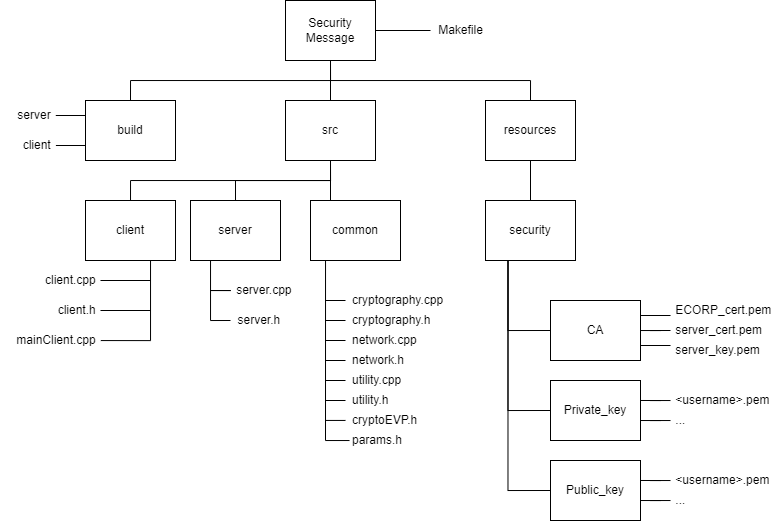

The diagram above was exported from draw.io. Its source (the exported page's mxGraphModel, read from the mxfile embedded in the PNG):
<mxGraphModel dx="981" dy="529" grid="1" gridSize="10" guides="1" tooltips="1" connect="1" arrows="1" fold="1" page="1" pageScale="1" pageWidth="827" pageHeight="1169" math="0" shadow="0">
  <root>
    <mxCell id="0" />
    <mxCell id="1" parent="0" />
    <mxCell id="g_VPvhVFdfRuhsSHOE-Y-6" style="edgeStyle=orthogonalEdgeStyle;rounded=0;orthogonalLoop=1;jettySize=auto;html=1;entryX=0.5;entryY=0;entryDx=0;entryDy=0;exitX=0.5;exitY=1;exitDx=0;exitDy=0;endArrow=none;endFill=0;" parent="1" source="g_VPvhVFdfRuhsSHOE-Y-2" edge="1">
      <mxGeometry relative="1" as="geometry">
        <mxPoint x="340" y="120" as="targetPoint" />
      </mxGeometry>
    </mxCell>
    <mxCell id="g_VPvhVFdfRuhsSHOE-Y-7" style="edgeStyle=orthogonalEdgeStyle;rounded=0;orthogonalLoop=1;jettySize=auto;html=1;exitX=0.5;exitY=1;exitDx=0;exitDy=0;endArrow=none;endFill=0;" parent="1" source="g_VPvhVFdfRuhsSHOE-Y-2" edge="1">
      <mxGeometry relative="1" as="geometry">
        <mxPoint x="740" y="120" as="targetPoint" />
      </mxGeometry>
    </mxCell>
    <mxCell id="g_VPvhVFdfRuhsSHOE-Y-8" style="edgeStyle=orthogonalEdgeStyle;rounded=0;orthogonalLoop=1;jettySize=auto;html=1;exitX=0.5;exitY=1;exitDx=0;exitDy=0;entryX=0.5;entryY=0;entryDx=0;entryDy=0;endArrow=none;endFill=0;" parent="1" source="g_VPvhVFdfRuhsSHOE-Y-2" edge="1">
      <mxGeometry relative="1" as="geometry">
        <mxPoint x="540" y="120" as="targetPoint" />
      </mxGeometry>
    </mxCell>
    <mxCell id="g_VPvhVFdfRuhsSHOE-Y-15" style="edgeStyle=orthogonalEdgeStyle;rounded=0;orthogonalLoop=1;jettySize=auto;html=1;startArrow=none;startFill=0;endArrow=none;endFill=0;" parent="1" source="g_VPvhVFdfRuhsSHOE-Y-2" edge="1">
      <mxGeometry relative="1" as="geometry">
        <mxPoint x="640" y="50" as="targetPoint" />
      </mxGeometry>
    </mxCell>
    <mxCell id="g_VPvhVFdfRuhsSHOE-Y-2" value="Security Message" style="rounded=0;whiteSpace=wrap;html=1;" parent="1" vertex="1">
      <mxGeometry x="495" y="20" width="90" height="60" as="geometry" />
    </mxCell>
    <mxCell id="g_VPvhVFdfRuhsSHOE-Y-12" style="edgeStyle=orthogonalEdgeStyle;rounded=0;orthogonalLoop=1;jettySize=auto;html=1;exitX=0.5;exitY=1;exitDx=0;exitDy=0;" parent="1" source="g_VPvhVFdfRuhsSHOE-Y-19" edge="1">
      <mxGeometry relative="1" as="geometry">
        <mxPoint x="540" y="180" as="sourcePoint" />
        <mxPoint x="540" y="240" as="targetPoint" />
      </mxGeometry>
    </mxCell>
    <mxCell id="g_VPvhVFdfRuhsSHOE-Y-14" style="edgeStyle=orthogonalEdgeStyle;rounded=0;orthogonalLoop=1;jettySize=auto;html=1;exitX=0.5;exitY=1;exitDx=0;exitDy=0;entryX=0.5;entryY=0;entryDx=0;entryDy=0;" parent="1" edge="1">
      <mxGeometry relative="1" as="geometry">
        <mxPoint x="540" y="180" as="sourcePoint" />
        <mxPoint x="340" y="240" as="targetPoint" />
        <Array as="points">
          <mxPoint x="540" y="200" />
          <mxPoint x="340" y="200" />
        </Array>
      </mxGeometry>
    </mxCell>
    <mxCell id="g_VPvhVFdfRuhsSHOE-Y-18" value="Makefile" style="text;html=1;align=center;verticalAlign=middle;resizable=0;points=[];autosize=1;strokeColor=none;fillColor=none;" parent="1" vertex="1">
      <mxGeometry x="640" y="40" width="60" height="20" as="geometry" />
    </mxCell>
    <mxCell id="g_VPvhVFdfRuhsSHOE-Y-30" style="edgeStyle=orthogonalEdgeStyle;rounded=0;orthogonalLoop=1;jettySize=auto;html=1;exitX=0.5;exitY=1;exitDx=0;exitDy=0;endArrow=none;endFill=0;" parent="1" source="g_VPvhVFdfRuhsSHOE-Y-19" target="g_VPvhVFdfRuhsSHOE-Y-27" edge="1">
      <mxGeometry relative="1" as="geometry">
        <Array as="points">
          <mxPoint x="540" y="200" />
          <mxPoint x="445" y="200" />
        </Array>
      </mxGeometry>
    </mxCell>
    <mxCell id="g_VPvhVFdfRuhsSHOE-Y-19" value="src" style="rounded=0;whiteSpace=wrap;html=1;" parent="1" vertex="1">
      <mxGeometry x="495" y="120" width="90" height="60" as="geometry" />
    </mxCell>
    <mxCell id="g_VPvhVFdfRuhsSHOE-Y-71" style="edgeStyle=orthogonalEdgeStyle;rounded=0;orthogonalLoop=1;jettySize=auto;html=1;exitX=0.5;exitY=1;exitDx=0;exitDy=0;entryX=0.5;entryY=0;entryDx=0;entryDy=0;startArrow=none;startFill=0;endArrow=none;endFill=0;" parent="1" source="g_VPvhVFdfRuhsSHOE-Y-20" target="g_VPvhVFdfRuhsSHOE-Y-29" edge="1">
      <mxGeometry relative="1" as="geometry" />
    </mxCell>
    <mxCell id="g_VPvhVFdfRuhsSHOE-Y-20" value="resources" style="rounded=0;whiteSpace=wrap;html=1;" parent="1" vertex="1">
      <mxGeometry x="695" y="120" width="90" height="60" as="geometry" />
    </mxCell>
    <mxCell id="g_VPvhVFdfRuhsSHOE-Y-22" style="edgeStyle=orthogonalEdgeStyle;rounded=0;orthogonalLoop=1;jettySize=auto;html=1;exitX=0;exitY=0.25;exitDx=0;exitDy=0;startArrow=none;startFill=0;endArrow=none;endFill=0;entryX=1.005;entryY=0.536;entryDx=0;entryDy=0;entryPerimeter=0;" parent="1" source="g_VPvhVFdfRuhsSHOE-Y-21" target="g_VPvhVFdfRuhsSHOE-Y-24" edge="1">
      <mxGeometry relative="1" as="geometry">
        <mxPoint x="250" y="134.79310344827593" as="targetPoint" />
      </mxGeometry>
    </mxCell>
    <mxCell id="g_VPvhVFdfRuhsSHOE-Y-23" style="edgeStyle=orthogonalEdgeStyle;rounded=0;orthogonalLoop=1;jettySize=auto;html=1;exitX=0;exitY=0.75;exitDx=0;exitDy=0;startArrow=none;startFill=0;endArrow=none;endFill=0;entryX=1.007;entryY=0.521;entryDx=0;entryDy=0;entryPerimeter=0;" parent="1" source="g_VPvhVFdfRuhsSHOE-Y-21" target="g_VPvhVFdfRuhsSHOE-Y-25" edge="1">
      <mxGeometry relative="1" as="geometry">
        <mxPoint x="250" y="165.1379310344828" as="targetPoint" />
      </mxGeometry>
    </mxCell>
    <mxCell id="g_VPvhVFdfRuhsSHOE-Y-21" value="build" style="rounded=0;whiteSpace=wrap;html=1;" parent="1" vertex="1">
      <mxGeometry x="295" y="120" width="90" height="60" as="geometry" />
    </mxCell>
    <mxCell id="g_VPvhVFdfRuhsSHOE-Y-24" value="server&amp;nbsp;" style="text;html=1;align=right;verticalAlign=middle;resizable=0;points=[];autosize=1;strokeColor=none;fillColor=none;" parent="1" vertex="1">
      <mxGeometry x="215" y="125" width="50" height="20" as="geometry" />
    </mxCell>
    <mxCell id="g_VPvhVFdfRuhsSHOE-Y-25" value="client&amp;nbsp;" style="text;html=1;align=right;verticalAlign=middle;resizable=0;points=[];autosize=1;strokeColor=none;fillColor=none;" parent="1" vertex="1">
      <mxGeometry x="215" y="155" width="50" height="20" as="geometry" />
    </mxCell>
    <mxCell id="g_VPvhVFdfRuhsSHOE-Y-32" style="edgeStyle=orthogonalEdgeStyle;rounded=0;orthogonalLoop=1;jettySize=auto;html=1;exitX=0.75;exitY=1;exitDx=0;exitDy=0;endArrow=none;endFill=0;entryX=1.003;entryY=0.503;entryDx=0;entryDy=0;entryPerimeter=0;startArrow=none;startFill=0;" parent="1" source="g_VPvhVFdfRuhsSHOE-Y-26" target="g_VPvhVFdfRuhsSHOE-Y-33" edge="1">
      <mxGeometry relative="1" as="geometry">
        <mxPoint x="320" y="360" as="targetPoint" />
        <Array as="points">
          <mxPoint x="360" y="280" />
          <mxPoint x="360" y="360" />
        </Array>
      </mxGeometry>
    </mxCell>
    <mxCell id="g_VPvhVFdfRuhsSHOE-Y-26" value="client" style="rounded=0;whiteSpace=wrap;html=1;" parent="1" vertex="1">
      <mxGeometry x="295" y="220" width="90" height="60" as="geometry" />
    </mxCell>
    <mxCell id="g_VPvhVFdfRuhsSHOE-Y-46" style="edgeStyle=orthogonalEdgeStyle;rounded=0;orthogonalLoop=1;jettySize=auto;html=1;exitX=0.25;exitY=1;exitDx=0;exitDy=0;entryX=0;entryY=0.5;entryDx=0;entryDy=0;entryPerimeter=0;startArrow=none;startFill=0;endArrow=none;endFill=0;" parent="1" source="g_VPvhVFdfRuhsSHOE-Y-27" target="g_VPvhVFdfRuhsSHOE-Y-43" edge="1">
      <mxGeometry relative="1" as="geometry">
        <Array as="points">
          <mxPoint x="420" y="280" />
          <mxPoint x="420" y="340" />
        </Array>
      </mxGeometry>
    </mxCell>
    <mxCell id="g_VPvhVFdfRuhsSHOE-Y-27" value="server" style="rounded=0;whiteSpace=wrap;html=1;" parent="1" vertex="1">
      <mxGeometry x="400" y="220" width="90" height="60" as="geometry" />
    </mxCell>
    <mxCell id="g_VPvhVFdfRuhsSHOE-Y-58" style="edgeStyle=orthogonalEdgeStyle;rounded=0;orthogonalLoop=1;jettySize=auto;html=1;exitX=0.167;exitY=1;exitDx=0;exitDy=0;startArrow=none;startFill=0;endArrow=none;endFill=0;exitPerimeter=0;" parent="1" source="g_VPvhVFdfRuhsSHOE-Y-28" edge="1">
      <mxGeometry relative="1" as="geometry">
        <mxPoint x="559" y="460" as="targetPoint" />
        <Array as="points">
          <mxPoint x="535" y="460" />
          <mxPoint x="559" y="460" />
        </Array>
      </mxGeometry>
    </mxCell>
    <mxCell id="g_VPvhVFdfRuhsSHOE-Y-28" value="common" style="rounded=0;whiteSpace=wrap;html=1;" parent="1" vertex="1">
      <mxGeometry x="520" y="220" width="90" height="60" as="geometry" />
    </mxCell>
    <mxCell id="g_VPvhVFdfRuhsSHOE-Y-75" style="edgeStyle=orthogonalEdgeStyle;rounded=0;orthogonalLoop=1;jettySize=auto;html=1;exitX=0.25;exitY=1;exitDx=0;exitDy=0;entryX=0;entryY=0.5;entryDx=0;entryDy=0;startArrow=none;startFill=0;endArrow=none;endFill=0;" parent="1" source="g_VPvhVFdfRuhsSHOE-Y-29" target="g_VPvhVFdfRuhsSHOE-Y-74" edge="1">
      <mxGeometry relative="1" as="geometry" />
    </mxCell>
    <mxCell id="g_VPvhVFdfRuhsSHOE-Y-76" style="edgeStyle=orthogonalEdgeStyle;rounded=0;orthogonalLoop=1;jettySize=auto;html=1;exitX=0.25;exitY=1;exitDx=0;exitDy=0;entryX=0;entryY=0.5;entryDx=0;entryDy=0;startArrow=none;startFill=0;endArrow=none;endFill=0;" parent="1" source="g_VPvhVFdfRuhsSHOE-Y-29" target="g_VPvhVFdfRuhsSHOE-Y-73" edge="1">
      <mxGeometry relative="1" as="geometry" />
    </mxCell>
    <mxCell id="g_VPvhVFdfRuhsSHOE-Y-77" style="edgeStyle=orthogonalEdgeStyle;rounded=0;orthogonalLoop=1;jettySize=auto;html=1;exitX=0.25;exitY=1;exitDx=0;exitDy=0;entryX=0;entryY=0.5;entryDx=0;entryDy=0;startArrow=none;startFill=0;endArrow=none;endFill=0;" parent="1" source="g_VPvhVFdfRuhsSHOE-Y-29" target="g_VPvhVFdfRuhsSHOE-Y-72" edge="1">
      <mxGeometry relative="1" as="geometry" />
    </mxCell>
    <mxCell id="g_VPvhVFdfRuhsSHOE-Y-29" value="security" style="rounded=0;whiteSpace=wrap;html=1;" parent="1" vertex="1">
      <mxGeometry x="695" y="220" width="90" height="60" as="geometry" />
    </mxCell>
    <mxCell id="g_VPvhVFdfRuhsSHOE-Y-33" value="mainClient.cpp&amp;nbsp;" style="text;html=1;align=right;verticalAlign=middle;resizable=0;points=[];autosize=1;strokeColor=none;fillColor=none;" parent="1" vertex="1">
      <mxGeometry x="210" y="350" width="100" height="20" as="geometry" />
    </mxCell>
    <mxCell id="g_VPvhVFdfRuhsSHOE-Y-48" style="edgeStyle=orthogonalEdgeStyle;rounded=0;orthogonalLoop=1;jettySize=auto;html=1;startArrow=none;startFill=0;endArrow=none;endFill=0;" parent="1" source="g_VPvhVFdfRuhsSHOE-Y-35" edge="1">
      <mxGeometry relative="1" as="geometry">
        <mxPoint x="360" y="330" as="targetPoint" />
      </mxGeometry>
    </mxCell>
    <mxCell id="g_VPvhVFdfRuhsSHOE-Y-35" value="client.h&amp;nbsp;" style="text;html=1;align=right;verticalAlign=middle;resizable=0;points=[];autosize=1;strokeColor=none;fillColor=none;" parent="1" vertex="1">
      <mxGeometry x="250" y="320" width="60" height="20" as="geometry" />
    </mxCell>
    <mxCell id="g_VPvhVFdfRuhsSHOE-Y-49" style="edgeStyle=orthogonalEdgeStyle;rounded=0;orthogonalLoop=1;jettySize=auto;html=1;startArrow=none;startFill=0;endArrow=none;endFill=0;" parent="1" source="g_VPvhVFdfRuhsSHOE-Y-36" edge="1">
      <mxGeometry relative="1" as="geometry">
        <mxPoint x="360" y="300" as="targetPoint" />
      </mxGeometry>
    </mxCell>
    <mxCell id="g_VPvhVFdfRuhsSHOE-Y-36" value="client.cpp&amp;nbsp;" style="text;html=1;align=right;verticalAlign=middle;resizable=0;points=[];autosize=1;strokeColor=none;fillColor=none;" parent="1" vertex="1">
      <mxGeometry x="240" y="290" width="70" height="20" as="geometry" />
    </mxCell>
    <mxCell id="g_VPvhVFdfRuhsSHOE-Y-43" value="server.h&amp;nbsp;" style="text;html=1;align=center;verticalAlign=middle;resizable=0;points=[];autosize=1;strokeColor=none;fillColor=none;" parent="1" vertex="1">
      <mxGeometry x="440" y="330" width="60" height="20" as="geometry" />
    </mxCell>
    <mxCell id="g_VPvhVFdfRuhsSHOE-Y-47" style="edgeStyle=orthogonalEdgeStyle;rounded=0;orthogonalLoop=1;jettySize=auto;html=1;startArrow=none;startFill=0;endArrow=none;endFill=0;" parent="1" source="g_VPvhVFdfRuhsSHOE-Y-44" edge="1">
      <mxGeometry relative="1" as="geometry">
        <mxPoint x="420" y="310" as="targetPoint" />
      </mxGeometry>
    </mxCell>
    <mxCell id="g_VPvhVFdfRuhsSHOE-Y-44" value="server.cpp&amp;nbsp;" style="text;html=1;align=center;verticalAlign=middle;resizable=0;points=[];autosize=1;strokeColor=none;fillColor=none;" parent="1" vertex="1">
      <mxGeometry x="440" y="300" width="70" height="20" as="geometry" />
    </mxCell>
    <mxCell id="g_VPvhVFdfRuhsSHOE-Y-63" style="edgeStyle=orthogonalEdgeStyle;rounded=0;orthogonalLoop=1;jettySize=auto;html=1;startArrow=none;startFill=0;endArrow=none;endFill=0;" parent="1" edge="1">
      <mxGeometry relative="1" as="geometry">
        <mxPoint x="535.0000000000001" y="320" as="targetPoint" />
        <mxPoint x="555" y="320" as="sourcePoint" />
      </mxGeometry>
    </mxCell>
    <mxCell id="g_VPvhVFdfRuhsSHOE-Y-50" value="cryptography.cpp&amp;nbsp;" style="text;html=1;align=left;verticalAlign=middle;resizable=0;points=[];autosize=1;strokeColor=none;fillColor=none;" parent="1" vertex="1">
      <mxGeometry x="560" y="310" width="110" height="20" as="geometry" />
    </mxCell>
    <mxCell id="g_VPvhVFdfRuhsSHOE-Y-52" value="network.cpp&amp;nbsp;" style="text;html=1;align=left;verticalAlign=middle;resizable=0;points=[];autosize=1;strokeColor=none;fillColor=none;" parent="1" vertex="1">
      <mxGeometry x="560" y="350" width="80" height="20" as="geometry" />
    </mxCell>
    <mxCell id="g_VPvhVFdfRuhsSHOE-Y-53" value="utility.h&amp;nbsp;" style="text;html=1;align=left;verticalAlign=middle;resizable=0;points=[];autosize=1;strokeColor=none;fillColor=none;" parent="1" vertex="1">
      <mxGeometry x="560" y="410" width="60" height="20" as="geometry" />
    </mxCell>
    <mxCell id="g_VPvhVFdfRuhsSHOE-Y-54" value="cryptoEVP.h&amp;nbsp;" style="text;html=1;align=left;verticalAlign=middle;resizable=0;points=[];autosize=1;strokeColor=none;fillColor=none;" parent="1" vertex="1">
      <mxGeometry x="560" y="430" width="80" height="20" as="geometry" />
    </mxCell>
    <mxCell id="g_VPvhVFdfRuhsSHOE-Y-55" value="cryptography.h&amp;nbsp;" style="text;html=1;align=left;verticalAlign=middle;resizable=0;points=[];autosize=1;strokeColor=none;fillColor=none;" parent="1" vertex="1">
      <mxGeometry x="560" y="330" width="100" height="20" as="geometry" />
    </mxCell>
    <mxCell id="g_VPvhVFdfRuhsSHOE-Y-56" value="network.h&amp;nbsp;" style="text;html=1;align=left;verticalAlign=middle;resizable=0;points=[];autosize=1;strokeColor=none;fillColor=none;" parent="1" vertex="1">
      <mxGeometry x="560" y="370" width="70" height="20" as="geometry" />
    </mxCell>
    <mxCell id="g_VPvhVFdfRuhsSHOE-Y-57" value="utility.cpp&amp;nbsp;" style="text;html=1;align=left;verticalAlign=middle;resizable=0;points=[];autosize=1;strokeColor=none;fillColor=none;" parent="1" vertex="1">
      <mxGeometry x="560" y="390" width="70" height="20" as="geometry" />
    </mxCell>
    <mxCell id="g_VPvhVFdfRuhsSHOE-Y-51" value="params.h&amp;nbsp;" style="text;html=1;align=left;verticalAlign=middle;resizable=0;points=[];autosize=1;strokeColor=none;fillColor=none;" parent="1" vertex="1">
      <mxGeometry x="560" y="450" width="70" height="20" as="geometry" />
    </mxCell>
    <mxCell id="g_VPvhVFdfRuhsSHOE-Y-65" style="edgeStyle=orthogonalEdgeStyle;rounded=0;orthogonalLoop=1;jettySize=auto;html=1;startArrow=none;startFill=0;endArrow=none;endFill=0;" parent="1" edge="1">
      <mxGeometry relative="1" as="geometry">
        <mxPoint x="535.0000000000001" y="340" as="targetPoint" />
        <mxPoint x="555" y="340" as="sourcePoint" />
      </mxGeometry>
    </mxCell>
    <mxCell id="g_VPvhVFdfRuhsSHOE-Y-66" style="edgeStyle=orthogonalEdgeStyle;rounded=0;orthogonalLoop=1;jettySize=auto;html=1;startArrow=none;startFill=0;endArrow=none;endFill=0;" parent="1" edge="1">
      <mxGeometry relative="1" as="geometry">
        <mxPoint x="535.0000000000001" y="360" as="targetPoint" />
        <mxPoint x="555" y="360" as="sourcePoint" />
      </mxGeometry>
    </mxCell>
    <mxCell id="g_VPvhVFdfRuhsSHOE-Y-67" style="edgeStyle=orthogonalEdgeStyle;rounded=0;orthogonalLoop=1;jettySize=auto;html=1;startArrow=none;startFill=0;endArrow=none;endFill=0;" parent="1" edge="1">
      <mxGeometry relative="1" as="geometry">
        <mxPoint x="535.0000000000001" y="380" as="targetPoint" />
        <mxPoint x="555" y="380" as="sourcePoint" />
      </mxGeometry>
    </mxCell>
    <mxCell id="g_VPvhVFdfRuhsSHOE-Y-68" style="edgeStyle=orthogonalEdgeStyle;rounded=0;orthogonalLoop=1;jettySize=auto;html=1;startArrow=none;startFill=0;endArrow=none;endFill=0;" parent="1" edge="1">
      <mxGeometry relative="1" as="geometry">
        <mxPoint x="535.0000000000001" y="400" as="targetPoint" />
        <mxPoint x="555" y="400" as="sourcePoint" />
      </mxGeometry>
    </mxCell>
    <mxCell id="g_VPvhVFdfRuhsSHOE-Y-69" style="edgeStyle=orthogonalEdgeStyle;rounded=0;orthogonalLoop=1;jettySize=auto;html=1;startArrow=none;startFill=0;endArrow=none;endFill=0;" parent="1" edge="1">
      <mxGeometry relative="1" as="geometry">
        <mxPoint x="535.0000000000001" y="420" as="targetPoint" />
        <mxPoint x="555" y="420" as="sourcePoint" />
      </mxGeometry>
    </mxCell>
    <mxCell id="g_VPvhVFdfRuhsSHOE-Y-70" style="edgeStyle=orthogonalEdgeStyle;rounded=0;orthogonalLoop=1;jettySize=auto;html=1;startArrow=none;startFill=0;endArrow=none;endFill=0;" parent="1" edge="1">
      <mxGeometry relative="1" as="geometry">
        <mxPoint x="535.0000000000001" y="439.94" as="targetPoint" />
        <mxPoint x="555" y="439.94" as="sourcePoint" />
      </mxGeometry>
    </mxCell>
    <mxCell id="g_VPvhVFdfRuhsSHOE-Y-81" style="edgeStyle=orthogonalEdgeStyle;rounded=0;orthogonalLoop=1;jettySize=auto;html=1;startArrow=none;startFill=0;endArrow=none;endFill=0;" parent="1" source="g_VPvhVFdfRuhsSHOE-Y-72" edge="1">
      <mxGeometry relative="1" as="geometry">
        <mxPoint x="880" y="350.00000000000006" as="targetPoint" />
      </mxGeometry>
    </mxCell>
    <mxCell id="g_VPvhVFdfRuhsSHOE-Y-82" style="edgeStyle=orthogonalEdgeStyle;rounded=0;orthogonalLoop=1;jettySize=auto;html=1;exitX=1;exitY=0.25;exitDx=0;exitDy=0;startArrow=none;startFill=0;endArrow=none;endFill=0;" parent="1" source="g_VPvhVFdfRuhsSHOE-Y-72" edge="1">
      <mxGeometry relative="1" as="geometry">
        <mxPoint x="880" y="334.9425287356322" as="targetPoint" />
      </mxGeometry>
    </mxCell>
    <mxCell id="g_VPvhVFdfRuhsSHOE-Y-83" style="edgeStyle=orthogonalEdgeStyle;rounded=0;orthogonalLoop=1;jettySize=auto;html=1;exitX=1;exitY=0.75;exitDx=0;exitDy=0;startArrow=none;startFill=0;endArrow=none;endFill=0;" parent="1" source="g_VPvhVFdfRuhsSHOE-Y-72" edge="1">
      <mxGeometry relative="1" as="geometry">
        <mxPoint x="880" y="365.0574712643679" as="targetPoint" />
      </mxGeometry>
    </mxCell>
    <mxCell id="g_VPvhVFdfRuhsSHOE-Y-72" value="CA" style="rounded=0;whiteSpace=wrap;html=1;" parent="1" vertex="1">
      <mxGeometry x="760" y="320" width="90" height="60" as="geometry" />
    </mxCell>
    <mxCell id="g_VPvhVFdfRuhsSHOE-Y-73" value="Private_key" style="rounded=0;whiteSpace=wrap;html=1;" parent="1" vertex="1">
      <mxGeometry x="760" y="400" width="90" height="60" as="geometry" />
    </mxCell>
    <mxCell id="g_VPvhVFdfRuhsSHOE-Y-74" value="Public_key" style="rounded=0;whiteSpace=wrap;html=1;" parent="1" vertex="1">
      <mxGeometry x="760" y="480" width="90" height="60" as="geometry" />
    </mxCell>
    <mxCell id="g_VPvhVFdfRuhsSHOE-Y-86" value="&amp;nbsp;ECORP_cert.pem" style="text;html=1;align=left;verticalAlign=middle;resizable=0;points=[];autosize=1;strokeColor=none;fillColor=none;" parent="1" vertex="1">
      <mxGeometry x="880" y="320" width="110" height="20" as="geometry" />
    </mxCell>
    <mxCell id="g_VPvhVFdfRuhsSHOE-Y-87" value="&amp;nbsp;server_cert.pem" style="text;html=1;align=left;verticalAlign=middle;resizable=0;points=[];autosize=1;strokeColor=none;fillColor=none;" parent="1" vertex="1">
      <mxGeometry x="880" y="340" width="110" height="20" as="geometry" />
    </mxCell>
    <mxCell id="g_VPvhVFdfRuhsSHOE-Y-88" value="&amp;nbsp;server_key.pem" style="text;html=1;align=left;verticalAlign=middle;resizable=0;points=[];autosize=1;strokeColor=none;fillColor=none;" parent="1" vertex="1">
      <mxGeometry x="880" y="360" width="100" height="20" as="geometry" />
    </mxCell>
    <mxCell id="g_VPvhVFdfRuhsSHOE-Y-90" style="edgeStyle=orthogonalEdgeStyle;rounded=0;orthogonalLoop=1;jettySize=auto;html=1;entryX=1;entryY=0.333;entryDx=0;entryDy=0;entryPerimeter=0;startArrow=none;startFill=0;endArrow=none;endFill=0;" parent="1" source="g_VPvhVFdfRuhsSHOE-Y-89" target="g_VPvhVFdfRuhsSHOE-Y-73" edge="1">
      <mxGeometry relative="1" as="geometry" />
    </mxCell>
    <mxCell id="g_VPvhVFdfRuhsSHOE-Y-89" value="&amp;nbsp;&amp;lt;username&amp;gt;.pem" style="text;html=1;align=left;verticalAlign=middle;resizable=0;points=[];autosize=1;strokeColor=none;fillColor=none;" parent="1" vertex="1">
      <mxGeometry x="880" y="410" width="110" height="20" as="geometry" />
    </mxCell>
    <mxCell id="g_VPvhVFdfRuhsSHOE-Y-93" style="edgeStyle=orthogonalEdgeStyle;rounded=0;orthogonalLoop=1;jettySize=auto;html=1;entryX=1;entryY=0.667;entryDx=0;entryDy=0;entryPerimeter=0;startArrow=none;startFill=0;endArrow=none;endFill=0;" parent="1" source="g_VPvhVFdfRuhsSHOE-Y-91" target="g_VPvhVFdfRuhsSHOE-Y-73" edge="1">
      <mxGeometry relative="1" as="geometry" />
    </mxCell>
    <mxCell id="g_VPvhVFdfRuhsSHOE-Y-91" value="&amp;nbsp;..." style="text;html=1;align=left;verticalAlign=middle;resizable=0;points=[];autosize=1;strokeColor=none;fillColor=none;" parent="1" vertex="1">
      <mxGeometry x="880" y="430" width="30" height="20" as="geometry" />
    </mxCell>
    <mxCell id="g_VPvhVFdfRuhsSHOE-Y-94" style="edgeStyle=orthogonalEdgeStyle;rounded=0;orthogonalLoop=1;jettySize=auto;html=1;entryX=1;entryY=0.333;entryDx=0;entryDy=0;entryPerimeter=0;startArrow=none;startFill=0;endArrow=none;endFill=0;" parent="1" source="g_VPvhVFdfRuhsSHOE-Y-95" edge="1">
      <mxGeometry relative="1" as="geometry">
        <mxPoint x="850" y="499.98" as="targetPoint" />
      </mxGeometry>
    </mxCell>
    <mxCell id="g_VPvhVFdfRuhsSHOE-Y-95" value="&amp;nbsp;&amp;lt;username&amp;gt;.pem" style="text;html=1;align=left;verticalAlign=middle;resizable=0;points=[];autosize=1;strokeColor=none;fillColor=none;" parent="1" vertex="1">
      <mxGeometry x="880" y="490" width="110" height="20" as="geometry" />
    </mxCell>
    <mxCell id="g_VPvhVFdfRuhsSHOE-Y-96" style="edgeStyle=orthogonalEdgeStyle;rounded=0;orthogonalLoop=1;jettySize=auto;html=1;entryX=1;entryY=0.667;entryDx=0;entryDy=0;entryPerimeter=0;startArrow=none;startFill=0;endArrow=none;endFill=0;" parent="1" source="g_VPvhVFdfRuhsSHOE-Y-97" edge="1">
      <mxGeometry relative="1" as="geometry">
        <mxPoint x="850" y="520.0200000000001" as="targetPoint" />
      </mxGeometry>
    </mxCell>
    <mxCell id="g_VPvhVFdfRuhsSHOE-Y-97" value="&amp;nbsp;..." style="text;html=1;align=left;verticalAlign=middle;resizable=0;points=[];autosize=1;strokeColor=none;fillColor=none;" parent="1" vertex="1">
      <mxGeometry x="880" y="510" width="30" height="20" as="geometry" />
    </mxCell>
  </root>
</mxGraphModel>